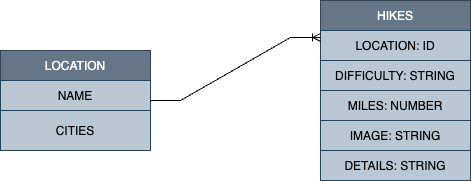

The diagram above was exported from draw.io. Its source (the exported page's mxGraphModel, read from the mxfile embedded in the PNG):
<mxGraphModel dx="844" dy="608" grid="1" gridSize="10" guides="1" tooltips="1" connect="1" arrows="1" fold="1" page="1" pageScale="1" pageWidth="850" pageHeight="1100" math="0" shadow="0">
  <root>
    <mxCell id="0" />
    <mxCell id="1" parent="0" />
    <mxCell id="0e3j1itTWMPJ40Kx_bqO-9" value="HIKES" style="swimlane;fontStyle=0;childLayout=stackLayout;horizontal=1;startSize=30;horizontalStack=0;resizeParent=1;resizeParentMax=0;resizeLast=0;collapsible=1;marginBottom=0;fillColor=#647687;fontColor=#ffffff;strokeColor=#314354;" vertex="1" parent="1">
      <mxGeometry x="450" y="90" width="150" height="60" as="geometry" />
    </mxCell>
    <mxCell id="0e3j1itTWMPJ40Kx_bqO-11" value="LOCATION: ID" style="text;strokeColor=#23445d;fillColor=#bac8d3;align=center;verticalAlign=middle;spacingLeft=4;spacingRight=4;overflow=hidden;points=[[0,0.5],[1,0.5]];portConstraint=eastwest;rotatable=0;" vertex="1" parent="0e3j1itTWMPJ40Kx_bqO-9">
      <mxGeometry y="30" width="150" height="30" as="geometry" />
    </mxCell>
    <mxCell id="0e3j1itTWMPJ40Kx_bqO-68" value="LOCATION" style="swimlane;fontStyle=0;childLayout=stackLayout;horizontal=1;startSize=30;horizontalStack=0;resizeParent=1;resizeParentMax=0;resizeLast=0;collapsible=1;marginBottom=0;fillColor=#647687;fontColor=#ffffff;strokeColor=#314354;" vertex="1" parent="1">
      <mxGeometry x="130" y="140" width="150" height="100" as="geometry" />
    </mxCell>
    <mxCell id="0e3j1itTWMPJ40Kx_bqO-70" value="NAME" style="text;strokeColor=#23445d;fillColor=#bac8d3;align=center;verticalAlign=middle;spacingLeft=4;spacingRight=4;overflow=hidden;points=[[0,0.5],[1,0.5]];portConstraint=eastwest;rotatable=0;" vertex="1" parent="0e3j1itTWMPJ40Kx_bqO-68">
      <mxGeometry y="30" width="150" height="30" as="geometry" />
    </mxCell>
    <mxCell id="0e3j1itTWMPJ40Kx_bqO-71" value="CITIES" style="text;strokeColor=#23445d;fillColor=#bac8d3;align=center;verticalAlign=middle;spacingLeft=4;spacingRight=4;overflow=hidden;points=[[0,0.5],[1,0.5]];portConstraint=eastwest;rotatable=0;" vertex="1" parent="0e3j1itTWMPJ40Kx_bqO-68">
      <mxGeometry y="60" width="150" height="40" as="geometry" />
    </mxCell>
    <mxCell id="0e3j1itTWMPJ40Kx_bqO-72" value="" style="edgeStyle=entityRelationEdgeStyle;fontSize=12;html=1;endArrow=ERoneToMany;rounded=0;entryX=0;entryY=0.233;entryDx=0;entryDy=0;entryPerimeter=0;exitX=1;exitY=0.5;exitDx=0;exitDy=0;" edge="1" parent="1" source="0e3j1itTWMPJ40Kx_bqO-68" target="0e3j1itTWMPJ40Kx_bqO-11">
      <mxGeometry width="100" height="100" relative="1" as="geometry">
        <mxPoint x="290" y="270" as="sourcePoint" />
        <mxPoint x="200" y="300" as="targetPoint" />
      </mxGeometry>
    </mxCell>
    <mxCell id="0e3j1itTWMPJ40Kx_bqO-76" value="DIFFICULTY: STRING" style="text;strokeColor=#23445d;fillColor=#bac8d3;align=center;verticalAlign=middle;spacingLeft=4;spacingRight=4;overflow=hidden;points=[[0,0.5],[1,0.5]];portConstraint=eastwest;rotatable=0;" vertex="1" parent="1">
      <mxGeometry x="450" y="150" width="150" height="30" as="geometry" />
    </mxCell>
    <mxCell id="0e3j1itTWMPJ40Kx_bqO-77" value="MILES: NUMBER" style="text;strokeColor=#23445d;fillColor=#bac8d3;align=center;verticalAlign=middle;spacingLeft=4;spacingRight=4;overflow=hidden;points=[[0,0.5],[1,0.5]];portConstraint=eastwest;rotatable=0;" vertex="1" parent="1">
      <mxGeometry x="450" y="180" width="150" height="30" as="geometry" />
    </mxCell>
    <mxCell id="0e3j1itTWMPJ40Kx_bqO-78" value="IMAGE: STRING" style="text;strokeColor=#23445d;fillColor=#bac8d3;align=center;verticalAlign=middle;spacingLeft=4;spacingRight=4;overflow=hidden;points=[[0,0.5],[1,0.5]];portConstraint=eastwest;rotatable=0;" vertex="1" parent="1">
      <mxGeometry x="450" y="210" width="150" height="30" as="geometry" />
    </mxCell>
    <mxCell id="0e3j1itTWMPJ40Kx_bqO-79" value="DETAILS: STRING" style="text;strokeColor=#23445d;fillColor=#bac8d3;align=center;verticalAlign=middle;spacingLeft=4;spacingRight=4;overflow=hidden;points=[[0,0.5],[1,0.5]];portConstraint=eastwest;rotatable=0;" vertex="1" parent="1">
      <mxGeometry x="450" y="240" width="150" height="30" as="geometry" />
    </mxCell>
  </root>
</mxGraphModel>